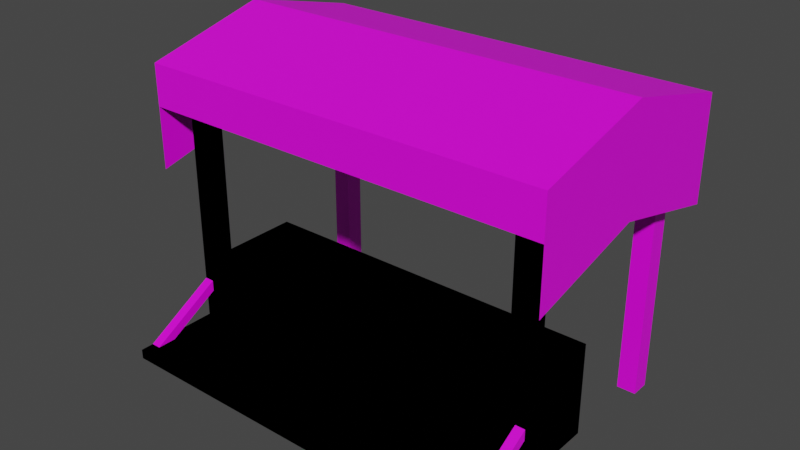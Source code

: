 # Source: Shop.blend  (saved by Blender 2.91.10; exported with 4.5.12 LTS)
import bpy
from mathutils import Matrix  # noqa: F401  (used for matrix-valued properties, if any)

bpy.ops.wm.read_factory_settings(use_empty=True)
scene = bpy.context.scene
scene.name = 'Scene'

# ---- collections
col_collection = bpy.data.collections.new('Collection'); scene.collection.children.link(col_collection)

# ---- images (referenced by path relative to the original .blend; pixels are not part of the script)
import os
ASSET_DIR = os.environ.get("B2B_ASSET_DIR", "")  # directory of the original .blend (textures are referenced by path, not embedded)
HERE = os.path.dirname(os.path.abspath(__file__))  # packed textures are extracted next to this script under _unpacked/

def load_image(name, relpath, width, height, colorspace="sRGB"):
    """Load a texture the original file referenced (path relative to the .blend, or extracted next to this script)."""
    p = next((c for c in (os.path.join(HERE, relpath), os.path.join(ASSET_DIR, relpath)) if relpath and os.path.exists(c)), "")
    if p:
        img = bpy.data.images.load(p, check_existing=True)
        img.name = name
    else:  # same state as the original file: an image datablock whose file is absent (Cycles renders it pink)
        img = bpy.data.images.new(name, width, height)
        img.source = "FILE"
        img.filepath = "//" + (relpath or name)
    img.colorspace_settings.name = colorspace
    return img
img_untitled = load_image('Untitled', '', 1024, 1024, 'sRGB')

# ---- materials (node trees are filled in below, after node groups)
mat_material_001 = bpy.data.materials.new('Material.001')
mat_material_001.use_transparent_shadow = False

# ---- material node trees
mat_material_001.use_nodes = True; mat_material_001.node_tree.nodes.clear()
_N = mat_material_001.node_tree.nodes; _L = mat_material_001.node_tree.links
n0 = _N.new('ShaderNodeBsdfPrincipled'); n0.name = 'Principled BSDF'; n0.location = (10, 300)
n0.distribution = 'GGX'
n0.subsurface_method = 'BURLEY'
n0.inputs[3].default_value = 1.45
n0.inputs[27].default_value = (0.0, 0.0, 0.0, 1.0)
n0.inputs[28].default_value = 1.0
n1 = _N.new('ShaderNodeOutputMaterial'); n1.name = 'Material Output'; n1.location = (300, 300)
n2 = _N.new('ShaderNodeTexImage'); n2.name = 'Image Texture'; n2.location = (-280, 280)
n2.image = img_untitled
_L.new(n0.outputs[0], n1.inputs[0])
_L.new(n2.outputs[0], n0.inputs[0])
n1.is_active_output = True

# ---- world
world_world = bpy.data.worlds.new('World'); scene.world = world_world
world_world.use_nodes = True; world_world.node_tree.nodes.clear()
_N = world_world.node_tree.nodes; _L = world_world.node_tree.links
n0 = _N.new('ShaderNodeOutputWorld'); n0.name = 'World Output'; n0.location = (300, 300)
n1 = _N.new('ShaderNodeBackground'); n1.name = 'Background'; n1.location = (10, 300)
n1.inputs[0].default_value = (0.05088, 0.05088, 0.05088, 1.0)
_L.new(n1.outputs[0], n0.inputs[0])
n0.is_active_output = True
world_world.color = (0.05088, 0.05088, 0.05088)
world_world.use_sun_shadow = False
world_world.sun_shadow_jitter_overblur = 0.0

# ---- meshes
me_cube = bpy.data.meshes.new('Cube')
me_cube.from_pydata([(-1.9, 0.0, 0.0), (-1.9, 0.0, 1.0), (-1.9, -1.0, 0.0), (-1.9, -1.0, 1.0), (1.9, 0.0, 0.0), (1.9, 0.0, 1.0), (1.9, -1.0, 0.0), (1.9, -1.0, 1.0), (1.8, -0.9, -2.235e-08), (1.8, -0.9, 2.9), (1.8, -1.1, -2.235e-08), (1.8, -1.1, 2.9), (2.0, -0.9, -2.235e-08), (2.0, -0.9, 2.9), (2.0, -1.1, -2.235e-08), (2.0, -1.1, 2.9), (-2.0, -0.9, -2.235e-08), (-2.0, -0.9, 2.9), (-2.0, -1.1, -2.235e-08), (-2.0, -1.1, 2.9), (-1.8, -0.9, -2.235e-08), (-1.8, -0.9, 2.9), (-1.8, -1.1, -2.235e-08), (-1.8, -1.1, 2.9), (-2.0, -1.0, 0.2), (-2.0, -1.0, 0.3), (-2.0, -2.0, 0.2), (-2.0, -2.0, 0.3), (2.0, -1.0, 0.2), (2.0, -1.0, 0.3), (2.0, -2.0, 0.2), (2.0, -2.0, 0.3), (1.8, 1.1, -2.235e-08), (1.8, 1.1, 2.9), (1.8, 0.9, -2.235e-08), (1.8, 0.9, 2.9), (2.0, 1.1, -2.235e-08), (2.0, 1.1, 2.9), (2.0, 0.9, -2.235e-08), (2.0, 0.9, 2.9), (-2.0, 1.1, -2.235e-08), (-2.0, 1.1, 2.9), (-2.0, 0.9, -2.235e-08), (-2.0, 0.9, 2.9), (-1.8, 1.1, -2.235e-08), (-1.8, 1.1, 2.9), (-1.8, 0.9, -2.235e-08), (-1.8, 0.9, 2.9), (1.7, 1.2, 2.8), (1.7, -1.2, 2.8), (1.7, 1.2, 2.6), (1.7, -1.2, 2.6), (1.9, 1.2, 2.8), (1.9, -1.2, 2.8), (1.9, 1.2, 2.6), (1.9, -1.2, 2.6), (-1.9, 1.2, 2.8), (-1.9, -1.2, 2.8), (-1.9, 1.2, 2.6), (-1.9, -1.2, 2.6), (-1.7, 1.2, 2.8), (-1.7, -1.2, 2.8), (-1.7, 1.2, 2.6), (-1.7, -1.2, 2.6), (-2.2, -1.32, 3.1), (2.2, -1.32, 3.1), (-2.2, 1.32, 3.1), (2.2, 1.32, 3.1), (-2.2, 3.278e-08, 3.43), (2.2, 3.278e-08, 3.43), (0.0, -1.32, 3.1), (0.0, 1.32, 3.1), (0.0, 3.278e-08, 3.43), (-1.1, 1.32, 3.1), (-1.1, 3.278e-08, 3.43), (-1.1, -1.32, 3.1), (1.1, -1.32, 3.1), (1.1, 1.32, 3.1), (1.1, 3.278e-08, 3.43), (-2.2, -1.32, 2.66), (2.2, -1.32, 2.66), (0.0, -1.32, 2.66), (-1.1, -1.32, 2.66), (1.1, -1.32, 2.66), (-2.2, 1.32, 2.66), (2.2, 1.32, 2.66), (0.0, 1.32, 2.66), (-1.1, 1.32, 2.66), (1.1, 1.32, 2.66), (-2.2, -1.32, 2.0), (2.2, -1.32, 2.0), (-2.2, 1.32, 2.0), (2.2, 1.32, 2.0), (-2.2, 3.278e-08, 2.33), (2.2, 3.278e-08, 2.33), (1.9, -1.1, 0.6232), (1.9, -1.1, 0.7387), (2.0, -1.1, 0.6232), (2.0, -1.1, 0.7387), (1.9, -1.86, 0.3), (1.9, -1.66, 0.3), (2.0, -1.66, 0.3), (2.0, -1.86, 0.3), (-1.9, 0.0, 0.0), (-1.9, 0.0, 1.0), (-1.9, -1.0, 0.0), (-1.9, -1.0, 1.0), (1.9, 0.0, 0.0), (1.9, 0.0, 1.0), (1.9, -1.0, 0.0), (1.9, -1.0, 1.0), (1.8, -0.9, -2.235e-08), (1.8, -0.9, 2.9), (1.8, -1.1, -2.235e-08), (1.8, -1.1, 2.9), (2.0, -0.9, -2.235e-08), (2.0, -0.9, 2.9), (2.0, -1.1, -2.235e-08), (2.0, -1.1, 2.9), (-2.0, -0.9, -2.235e-08), (-2.0, -0.9, 2.9), (-2.0, -1.1, -2.235e-08), (-2.0, -1.1, 2.9), (-1.8, -0.9, -2.235e-08), (-1.8, -0.9, 2.9), (-1.8, -1.1, -2.235e-08), (-1.8, -1.1, 2.9), (-2.0, -1.0, 0.2), (-2.0, -1.0, 0.3), (-2.0, -2.0, 0.2), (-2.0, -2.0, 0.3), (2.0, -1.0, 0.2), (2.0, -1.0, 0.3), (2.0, -2.0, 0.2), (2.0, -2.0, 0.3), (-1.9, -1.1, 0.6232), (-1.9, -1.1, 0.7387), (-2.0, -1.1, 0.6232), (-2.0, -1.1, 0.7387), (-1.9, -1.86, 0.3), (-1.9, -1.66, 0.3), (-2.0, -1.66, 0.3), (-2.0, -1.86, 0.3)], [], [(0, 2, 3, 1), (2, 6, 7, 3), (6, 4, 5, 7), (4, 0, 1, 5), (2, 0, 4, 6), (7, 5, 1, 3), (8, 10, 11, 9), (10, 14, 15, 11), (14, 12, 13, 15), (12, 8, 9, 13), (10, 8, 12, 14), (15, 13, 9, 11), (16, 18, 19, 17), (18, 22, 23, 19), (22, 20, 21, 23), (20, 16, 17, 21), (18, 16, 20, 22), (23, 21, 17, 19), (24, 26, 27, 25), (26, 30, 31, 27), (30, 28, 29, 31), (28, 24, 25, 29), (26, 24, 28, 30), (31, 29, 25, 27), (32, 34, 35, 33), (34, 38, 39, 35), (38, 36, 37, 39), (36, 32, 33, 37), (34, 32, 36, 38), (39, 37, 33, 35), (40, 42, 43, 41), (42, 46, 47, 43), (46, 44, 45, 47), (44, 40, 41, 45), (42, 40, 44, 46), (47, 45, 41, 43), (48, 50, 51, 49), (50, 54, 55, 51), (54, 52, 53, 55), (52, 48, 49, 53), (50, 48, 52, 54), (55, 53, 49, 51), (56, 58, 59, 57), (58, 62, 63, 59), (62, 60, 61, 63), (60, 56, 57, 61), (58, 56, 60, 62), (63, 61, 57, 59), (78, 69, 67, 77), (76, 65, 69, 78), (75, 70, 72, 74), (74, 72, 71, 73), (68, 74, 73, 66), (64, 75, 74, 68), (70, 76, 78, 72), (72, 78, 77, 71), (70, 75, 82, 81), (75, 64, 79, 82), (65, 76, 83, 80), (76, 70, 81, 83), (77, 67, 85, 88), (66, 73, 87, 84), (73, 71, 86, 87), (71, 77, 88, 86), (67, 69, 94, 92), (64, 68, 93, 89), (69, 65, 90, 94), (68, 66, 91, 93), (97, 95, 96, 98), (102, 99, 100, 101), (99, 96, 95, 100), (97, 98, 102, 101), (95, 97, 101, 100), (102, 98, 96, 99), (103, 105, 106, 104), (105, 109, 110, 106), (109, 107, 108, 110), (107, 103, 104, 108), (105, 103, 107, 109), (110, 108, 104, 106), (111, 113, 114, 112), (113, 117, 118, 114), (117, 115, 116, 118), (115, 111, 112, 116), (113, 111, 115, 117), (118, 116, 112, 114), (119, 121, 122, 120), (121, 125, 126, 122), (125, 123, 124, 126), (123, 119, 120, 124), (121, 119, 123, 125), (126, 124, 120, 122), (127, 129, 130, 128), (129, 133, 134, 130), (133, 131, 132, 134), (131, 127, 128, 132), (129, 127, 131, 133), (134, 132, 128, 130), (137, 135, 136, 138), (142, 139, 140, 141), (139, 136, 135, 140), (137, 138, 142, 141), (135, 137, 141, 140), (142, 138, 136, 139)])
_uv = me_cube.uv_layers.new(name='UVMap')
_uv.uv.foreach_set('vector', [0.375, 0.0, 0.375, 0.25, 0.625, 0.25, 0.625, 0.0, 0.375, 0.25, 0.375, 0.5, 0.625, 0.5, 0.625, 0.25, 0.375, 0.5, 0.375, 0.75, 0.625, 0.75, 0.625, 0.5, 0.375, 0.75, 0.375, 1.0, 0.625, 1.0, 0.625, 0.75, 0.125, 0.5, 0.125, 0.75, 0.375, 0.75, 0.375, 0.5, 0.625, 0.5, 0.625, 0.75, 0.875, 0.75, 0.875, 0.5, 0.375, 0.0, 0.375, 0.25, 0.625, 0.25, 0.625, 0.0, 0.375, 0.25, 0.375, 0.5, 0.625, 0.5, 0.625, 0.25, 0.375, 0.5, 0.375, 0.75, 0.625, 0.75, 0.625, 0.5, 0.375, 0.75, 0.375, 1.0, 0.625, 1.0, 0.625, 0.75, 0.125, 0.5, 0.125, 0.75, 0.375, 0.75, 0.375, 0.5, 0.625, 0.5, 0.625, 0.75, 0.875, 0.75, 0.875, 0.5, 0.375, 0.0, 0.375, 0.25, 0.625, 0.25, 0.625, 0.0, 0.375, 0.25, 0.375, 0.5, 0.625, 0.5, 0.625, 0.25, 0.375, 0.5, 0.375, 0.75, 0.625, 0.75, 0.625, 0.5, 0.375, 0.75, 0.375, 1.0, 0.625, 1.0, 0.625, 0.75, 0.125, 0.5, 0.125, 0.75, 0.375, 0.75, 0.375, 0.5, 0.625, 0.5, 0.625, 0.75, 0.875, 0.75, 0.875, 0.5, 0.375, 0.0, 0.375, 0.25, 0.625, 0.25, 0.625, 0.0, 0.375, 0.25, 0.375, 0.5, 0.625, 0.5, 0.625, 0.25, 0.375, 0.5, 0.375, 0.75, 0.625, 0.75, 0.625, 0.5, 0.375, 0.75, 0.375, 1.0, 0.625, 1.0, 0.625, 0.75, 0.125, 0.5, 0.125, 0.75, 0.375, 0.75, 0.375, 0.5, 0.625, 0.5, 0.625, 0.75, 0.875, 0.75, 0.875, 0.5, 0.375, 0.0, 0.375, 0.25, 0.625, 0.25, 0.625, 0.0, 0.375, 0.25, 0.375, 0.5, 0.625, 0.5, 0.625, 0.25, 0.375, 0.5, 0.375, 0.75, 0.625, 0.75, 0.625, 0.5, 0.375, 0.75, 0.375, 1.0, 0.625, 1.0, 0.625, 0.75, 0.125, 0.5, 0.125, 0.75, 0.375, 0.75, 0.375, 0.5, 0.625, 0.5, 0.625, 0.75, 0.875, 0.75, 0.875, 0.5, 0.375, 0.0, 0.375, 0.25, 0.625, 0.25, 0.625, 0.0, 0.375, 0.25, 0.375, 0.5, 0.625, 0.5, 0.625, 0.25, 0.375, 0.5, 0.375, 0.75, 0.625, 0.75, 0.625, 0.5, 0.375, 0.75, 0.375, 1.0, 0.625, 1.0, 0.625, 0.75, 0.125, 0.5, 0.125, 0.75, 0.375, 0.75, 0.375, 0.5, 0.625, 0.5, 0.625, 0.75, 0.875, 0.75, 0.875, 0.5, 0.375, 0.0, 0.375, 0.25, 0.625, 0.25, 0.625, 0.0, 0.375, 0.25, 0.375, 0.5, 0.625, 0.5, 0.625, 0.25, 0.375, 0.5, 0.375, 0.75, 0.625, 0.75, 0.625, 0.5, 0.375, 0.75, 0.375, 1.0, 0.625, 1.0, 0.625, 0.75, 0.125, 0.5, 0.125, 0.75, 0.375, 0.75, 0.375, 0.5, 0.625, 0.5, 0.625, 0.75, 0.875, 0.75, 0.875, 0.5, 0.375, 0.0, 0.375, 0.25, 0.625, 0.25, 0.625, 0.0, 0.375, 0.25, 0.375, 0.5, 0.625, 0.5, 0.625, 0.25, 0.375, 0.5, 0.375, 0.75, 0.625, 0.75, 0.625, 0.5, 0.375, 0.75, 0.375, 1.0, 0.625, 1.0, 0.625, 0.75, 0.125, 0.5, 0.125, 0.75, 0.375, 0.75, 0.375, 0.5, 0.625, 0.5, 0.625, 0.75, 0.875, 0.75, 0.875, 0.5, 0.09733, 0.1625, 0.03045, 0.1625, 0.03045, 0.02873, 0.09733, 0.02873, 0.09733, 0.2962, 0.03045, 0.2962, 0.03045, 0.1625, 0.09733, 0.1625, 0.2311, 0.2962, 0.1642, 0.2962, 0.1642, 0.1625, 0.2311, 0.1625, 0.2311, 0.1625, 0.1642, 0.1625, 0.1642, 0.02873, 0.2311, 0.02873, 0.298, 0.1625, 0.2311, 0.1625, 0.2311, 0.02873, 0.298, 0.02873, 0.298, 0.2962, 0.2311, 0.2962, 0.2311, 0.1625, 0.298, 0.1625, 0.1642, 0.2962, 0.09733, 0.2962, 0.09733, 0.1625, 0.1642, 0.1625, 0.1642, 0.1625, 0.09733, 0.1625, 0.09733, 0.02873, 0.1642, 0.02873, 0.1642, 0.2962, 0.2311, 0.2962, 0.2311, 0.2962, 0.1642, 0.2962, 0.2311, 0.2962, 0.298, 0.2962, 0.298, 0.2962, 0.2311, 0.2962, 0.03045, 0.2962, 0.09733, 0.2962, 0.09733, 0.2962, 0.03045, 0.2962, 0.09733, 0.2962, 0.1642, 0.2962, 0.1642, 0.2962, 0.09733, 0.2962, 0.09733, 0.02873, 0.03045, 0.02873, 0.03045, 0.02873, 0.09733, 0.02873, 0.298, 0.02873, 0.2311, 0.02873, 0.2311, 0.02873, 0.298, 0.02873, 0.2311, 0.02873, 0.1642, 0.02873, 0.1642, 0.02873, 0.2311, 0.02873, 0.1642, 0.02873, 0.09733, 0.02873, 0.09733, 0.02873, 0.1642, 0.02873, 0.03045, 0.02873, 0.03045, 0.1625, 0.03045, 0.1625, 0.03045, 0.02873, 0.298, 0.2962, 0.298, 0.1625, 0.298, 0.1625, 0.298, 0.2962, 0.03045, 0.1625, 0.03045, 0.2962, 0.03045, 0.2962, 0.03045, 0.1625, 0.298, 0.1625, 0.298, 0.02873, 0.298, 0.02873, 0.298, 0.1625, 0.7265, 0.4532, 0.7265, 0.3282, 0.7364, 0.3282, 0.7364, 0.4532, 0.6499, 0.4262, 0.6562, 0.4262, 0.6562, 0.4762, 0.6499, 0.4762, 0.625, 0.1894, 0.625, 0.04321, 0.375, 0.05283, 0.375, 0.1606, 0.375, 0.6972, 0.625, 0.7068, 0.625, 0.5606, 0.375, 0.5894, 0.125, 0.6972, 0.375, 0.6972, 0.375, 0.5894, 0.125, 0.5894, 0.625, 0.5606, 0.625, 0.7068, 0.875, 0.7068, 0.875, 0.5606, 0.375, 0.0, 0.375, 0.25, 0.625, 0.25, 0.625, 0.0, 0.375, 0.25, 0.375, 0.5, 0.625, 0.5, 0.625, 0.25, 0.375, 0.5, 0.375, 0.75, 0.625, 0.75, 0.625, 0.5, 0.375, 0.75, 0.375, 1.0, 0.625, 1.0, 0.625, 0.75, 0.125, 0.5, 0.125, 0.75, 0.375, 0.75, 0.375, 0.5, 0.625, 0.5, 0.625, 0.75, 0.875, 0.75, 0.875, 0.5, 0.375, 0.0, 0.375, 0.25, 0.625, 0.25, 0.625, 0.0, 0.375, 0.25, 0.375, 0.5, 0.625, 0.5, 0.625, 0.25, 0.375, 0.5, 0.375, 0.75, 0.625, 0.75, 0.625, 0.5, 0.375, 0.75, 0.375, 1.0, 0.625, 1.0, 0.625, 0.75, 0.125, 0.5, 0.125, 0.75, 0.375, 0.75, 0.375, 0.5, 0.625, 0.5, 0.625, 0.75, 0.875, 0.75, 0.875, 0.5, 0.375, 0.0, 0.375, 0.25, 0.625, 0.25, 0.625, 0.0, 0.375, 0.25, 0.375, 0.5, 0.625, 0.5, 0.625, 0.25, 0.375, 0.5, 0.375, 0.75, 0.625, 0.75, 0.625, 0.5, 0.375, 0.75, 0.375, 1.0, 0.625, 1.0, 0.625, 0.75, 0.125, 0.5, 0.125, 0.75, 0.375, 0.75, 0.375, 0.5, 0.625, 0.5, 0.625, 0.75, 0.875, 0.75, 0.875, 0.5, 0.375, 0.0, 0.375, 0.25, 0.625, 0.25, 0.625, 0.0, 0.375, 0.25, 0.375, 0.5, 0.625, 0.5, 0.625, 0.25, 0.375, 0.5, 0.375, 0.75, 0.625, 0.75, 0.625, 0.5, 0.375, 0.75, 0.375, 1.0, 0.625, 1.0, 0.625, 0.75, 0.125, 0.5, 0.125, 0.75, 0.375, 0.75, 0.375, 0.5, 0.625, 0.5, 0.625, 0.75, 0.875, 0.75, 0.875, 0.5, 0.7252, 0.4532, 0.7252, 0.3282, 0.7352, 0.3282, 0.7352, 0.4532, 0.6499, 0.4266, 0.6562, 0.4266, 0.6562, 0.4766, 0.6499, 0.4766, 0.625, 0.1894, 0.625, 0.04321, 0.375, 0.05283, 0.375, 0.1606, 0.375, 0.6972, 0.625, 0.7068, 0.625, 0.5606, 0.375, 0.5894, 0.125, 0.6972, 0.375, 0.6972, 0.375, 0.5894, 0.125, 0.5894, 0.625, 0.5606, 0.625, 0.7068, 0.875, 0.7068, 0.875, 0.5606])
me_cube.materials.append(mat_material_001)
me_cube.use_remesh_fix_poles = True
me_cube.use_remesh_preserve_attributes = False
me_cube.use_mirror_vertex_groups = False
me_cube.update()

# ---- objects
ob_cube = bpy.data.objects.new('Cube', me_cube)

# ---- transforms, parenting, visibility, modifiers, constraints
ob_cube.location = (0.0, 0.0, 0.0)
ob_cube.lineart.crease_threshold = 0.0

# ---- collection membership
col_collection.objects.link(ob_cube)

# ---- scene / render settings (as saved in the file)
scene.frame_start = 1; scene.frame_end = 250; scene.frame_set(1)
scene.render.engine = 'BLENDER_EEVEE_NEXT'
scene.cycles.use_denoising = False
scene.cycles.samples = 128
scene.cycles.sampling_pattern = 'TABULATED_SOBOL'
scene.cycles.use_adaptive_sampling = False
scene.cycles.use_light_tree = False
scene.view_settings.view_transform = 'Filmic'
bpy.context.view_layer.update()

# ---- added for rendering (the .blend has no active camera and no usable light): camera, sun
cam_auto = bpy.data.cameras.new('AutoCamera')
cam_auto.lens = 50.0
cam_auto.sensor_width = 36.0
cam_auto.clip_end = 1000.0
ob_auto_camera = bpy.data.objects.new('AutoCamera', cam_auto)
scene.collection.objects.link(ob_auto_camera)
ob_auto_camera.location = (6.00665, -7.54798, 6.52032)
ob_auto_camera.rotation_euler = (1.09748, -7.21219e-08, 0.694738)
scene.camera = ob_auto_camera
light_auto_sun = bpy.data.lights.new('AutoSun', 'SUN')
light_auto_sun.energy = 3.0
light_auto_sun.angle = 0.0523599
ob_auto_sun = bpy.data.objects.new('AutoSun', light_auto_sun)
scene.collection.objects.link(ob_auto_sun)
ob_auto_sun.rotation_euler = (0.872665, 0.174533, 0.523599)
bpy.context.view_layer.update()

